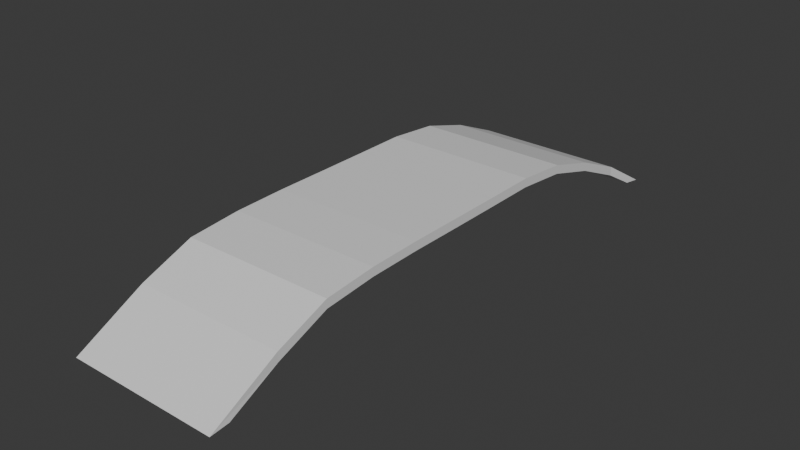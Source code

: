 # Source: Brudge.blend  (saved by Blender 4.5.90; exported with 4.5.12 LTS)
import bpy
from mathutils import Matrix  # noqa: F401  (used for matrix-valued properties, if any)

bpy.ops.wm.read_factory_settings(use_empty=True)
scene = bpy.context.scene
scene.name = 'Scene'

# ---- collections
col_collection = bpy.data.collections.new('Collection'); scene.collection.children.link(col_collection)

# ---- materials (node trees are filled in below, after node groups)
mat_material = bpy.data.materials.new('Material')
mat_material.alpha_threshold = 0.0
mat_material.roughness = 0.5
mat_material.line_color = (0.0, 0.0, 0.0, 1.0)

# ---- material node trees
mat_material.use_nodes = True; mat_material.node_tree.nodes.clear()
_N = mat_material.node_tree.nodes; _L = mat_material.node_tree.links
n0 = _N.new('ShaderNodeOutputMaterial'); n0.name = 'Material Output'; n0.location = (200, 100)
n1 = _N.new('ShaderNodeBsdfPrincipled'); n1.name = 'Principled BSDF'; n1.location = (-200, 100)
n1.inputs[3].default_value = 1.45
_L.new(n1.outputs[0], n0.inputs[0])
n0.is_active_output = True

# ---- world
world_world = bpy.data.worlds.new('World'); scene.world = world_world
world_world.use_nodes = True; world_world.node_tree.nodes.clear()
_N = world_world.node_tree.nodes; _L = world_world.node_tree.links
n0 = _N.new('ShaderNodeOutputWorld'); n0.name = 'World Output'; n0.location = (200, 100)
n1 = _N.new('ShaderNodeBackground'); n1.name = 'Background'; n1.location = (-200, 100)
n1.inputs[0].default_value = (0.05088, 0.05088, 0.05088, 1.0)
_L.new(n1.outputs[0], n0.inputs[0])
n0.is_active_output = True
world_world.color = (0.05088, 0.05088, 0.05088)
world_world.sun_shadow_jitter_overblur = 0.0

# ---- meshes
me_cube = bpy.data.meshes.new('Cube')
me_cube.from_pydata([(1.0, 3.097, -0.2511), (1.0, 3.097, -0.3733), (1.0, -3.097, -0.02056), (1.0, -3.097, -0.1426), (-1.0, 3.097, -0.2511), (-1.0, 3.097, -0.3733), (-1.0, -3.097, -0.02057), (-1.0, -3.097, -0.1426), (-1.0, 2.409, -0.06785), (-1.0, 1.721, 0.1311), (-1.0, 1.032, 0.1973), (-1.0, 0.3441, 0.1947), (-1.0, -0.3441, 0.1947), (-1.0, -1.032, 0.1973), (-1.0, -1.721, 0.1857), (-1.0, -2.409, 0.1275), (1.0, 2.409, 0.04717), (1.0, 1.721, 0.248), (1.0, 1.032, 0.3135), (1.0, 0.3441, 0.3119), (1.0, -0.3441, 0.3119), (1.0, -1.032, 0.3135), (1.0, -1.721, 0.3002), (1.0, -2.409, 0.2431), (-1.0, -2.409, 0.2431), (-1.0, -1.721, 0.3002), (-1.0, -1.032, 0.3135), (-1.0, -0.3441, 0.3119), (-1.0, 0.3441, 0.3119), (-1.0, 1.032, 0.3135), (-1.0, 1.721, 0.248), (-1.0, 2.409, 0.04717), (1.0, -2.409, 0.1275), (1.0, -1.721, 0.1857), (1.0, -1.032, 0.1973), (1.0, -0.3441, 0.1947), (1.0, 0.3441, 0.1947), (1.0, 1.032, 0.1973), (1.0, 1.721, 0.1311), (1.0, 2.409, -0.06785), (1.054, 3.489, -0.6057), (-0.9455, 3.489, -0.6057), (1.054, 3.746, -0.6505), (-0.9455, 3.746, -0.6505), (-0.984, -3.76, -0.4533), (-0.984, -4.004, -0.4742), (1.016, -4.004, -0.4742), (1.016, -3.76, -0.4533)], [], [(23, 24, 6, 2), (7, 3, 47, 44), (8, 31, 4, 5), (15, 32, 3, 7), (32, 23, 2, 3), (0, 1, 40, 42), (1, 0, 16, 39), (39, 16, 17, 38), (38, 17, 18, 37), (37, 18, 19, 36), (36, 19, 20, 35), (35, 20, 21, 34), (34, 21, 22, 33), (33, 22, 23, 32), (5, 1, 39, 8), (8, 39, 38, 9), (9, 38, 37, 10), (10, 37, 36, 11), (11, 36, 35, 12), (12, 35, 34, 13), (13, 34, 33, 14), (14, 33, 32, 15), (7, 6, 24, 15), (15, 24, 25, 14), (14, 25, 26, 13), (13, 26, 27, 12), (12, 27, 28, 11), (11, 28, 29, 10), (10, 29, 30, 9), (9, 30, 31, 8), (0, 4, 31, 16), (16, 31, 30, 17), (17, 30, 29, 18), (18, 29, 28, 19), (19, 28, 27, 20), (20, 27, 26, 21), (21, 26, 25, 22), (22, 25, 24, 23), (41, 43, 42, 40), (5, 4, 43, 41), (1, 5, 41, 40), (4, 0, 42, 43), (47, 46, 45, 44), (2, 6, 45, 46), (3, 2, 46, 47), (6, 7, 44, 45)])
_uv = me_cube.uv_layers.new(name='UVMap')
_uv.uv.foreach_set('vector', [0.659, 0.6131, 0.6603, 0.3551, 0.7521, 0.3556, 0.7508, 0.6135, 0.7638, 0.8812, 0.7638, 0.6232, 0.8494, 0.6212, 0.8494, 0.8792, 0.7071, 0.2803, 0.7068, 0.2655, 0.7964, 0.3019, 0.7968, 0.3177, 0.6749, 0.8812, 0.6749, 0.6232, 0.7638, 0.6232, 0.7638, 0.8812, 0.08523, 0.2011, 0.08489, 0.216, -0.003096, 0.1799, -0.002737, 0.1642, 0.7964, 0.1684, 0.7968, 0.1527, 0.8481, 0.1238, 0.8812, 0.1188, 0.7968, 0.1527, 0.7964, 0.1684, 0.7068, 0.2049, 0.7071, 0.19, 0.7071, 0.19, 0.7068, 0.2049, 0.6175, 0.2288, 0.6178, 0.2137, 0.6178, 0.2137, 0.6175, 0.2288, 0.5285, 0.2352, 0.5288, 0.2202, 0.5288, 0.2202, 0.5285, 0.2352, 0.4397, 0.233, 0.4401, 0.2178, 0.4401, 0.2178, 0.4397, 0.233, 0.351, 0.2309, 0.3513, 0.2158, 0.3513, 0.2158, 0.351, 0.2309, 0.2622, 0.2291, 0.2626, 0.2141, 0.2626, 0.2141, 0.2622, 0.2291, 0.1735, 0.2254, 0.1738, 0.2106, 0.1738, 0.2106, 0.1735, 0.2254, 0.08489, 0.216, 0.08523, 0.2011, -0.0352, 0.8812, -0.0352, 0.6232, 0.0535, 0.6232, 0.0535, 0.8812, 0.0535, 0.8812, 0.0535, 0.6232, 0.1422, 0.6232, 0.1422, 0.8812, 0.1422, 0.8812, 0.1422, 0.6232, 0.231, 0.6232, 0.231, 0.8812, 0.231, 0.8812, 0.231, 0.6232, 0.3198, 0.6232, 0.3198, 0.8812, 0.3198, 0.8812, 0.3198, 0.6232, 0.4086, 0.6232, 0.4086, 0.8812, 0.4086, 0.8812, 0.4086, 0.6232, 0.4974, 0.6232, 0.4974, 0.8812, 0.4974, 0.8812, 0.4974, 0.6232, 0.5861, 0.6232, 0.5861, 0.8812, 0.5861, 0.8812, 0.5861, 0.6232, 0.6749, 0.6232, 0.6749, 0.8812, -0.002737, 0.3061, -0.003096, 0.2904, 0.08489, 0.2544, 0.08523, 0.2693, 0.08523, 0.2693, 0.08489, 0.2544, 0.1735, 0.245, 0.1738, 0.2597, 0.1738, 0.2597, 0.1735, 0.245, 0.2622, 0.2412, 0.2626, 0.2562, 0.2626, 0.2562, 0.2622, 0.2412, 0.351, 0.2394, 0.3513, 0.2545, 0.3513, 0.2545, 0.351, 0.2394, 0.4397, 0.2374, 0.4401, 0.2525, 0.4401, 0.2525, 0.4397, 0.2374, 0.5285, 0.2352, 0.5288, 0.2502, 0.5288, 0.2502, 0.5285, 0.2352, 0.6175, 0.2416, 0.6178, 0.2567, 0.6178, 0.2567, 0.6175, 0.2416, 0.7068, 0.2655, 0.7071, 0.2803, -0.04086, 0.6096, -0.03957, 0.3516, 0.04476, 0.352, 0.04347, 0.61, 0.04347, 0.61, 0.04476, 0.352, 0.1304, 0.3524, 0.1291, 0.6104, 0.1291, 0.6104, 0.1304, 0.3524, 0.2178, 0.3529, 0.2165, 0.6109, 0.2165, 0.6109, 0.2178, 0.3529, 0.3062, 0.3533, 0.3049, 0.6113, 0.3049, 0.6113, 0.3062, 0.3533, 0.3945, 0.3538, 0.3932, 0.6118, 0.3932, 0.6118, 0.3945, 0.3538, 0.4828, 0.3542, 0.4815, 0.6122, 0.4815, 0.6122, 0.4828, 0.3542, 0.5712, 0.3546, 0.57, 0.6126, 0.57, 0.6126, 0.5712, 0.3546, 0.6603, 0.3551, 0.659, 0.6131, -0.08573, 0.8742, -0.1188, 0.8742, -0.1188, 0.6162, -0.08573, 0.6162, 0.7968, 0.3177, 0.7964, 0.3019, 0.8812, 0.3516, 0.8481, 0.3466, -0.0352, 0.6232, -0.0352, 0.8812, -0.08573, 0.8742, -0.08573, 0.6162, -0.03957, 0.3516, -0.04086, 0.6096, -0.1188, 0.6162, -0.1175, 0.3582, 0.8494, 0.6212, 0.8809, 0.6212, 0.8809, 0.8792, 0.8494, 0.8792, 0.7508, 0.6135, 0.7521, 0.3556, 0.8746, 0.3582, 0.8733, 0.6162, -0.002737, 0.1642, -0.003096, 0.1799, -0.1188, 0.1188, -0.08733, 0.1222, -0.003096, 0.2904, -0.002737, 0.3061, -0.08733, 0.3482, -0.1188, 0.3516])
me_cube.materials.append(mat_material)
me_cube.use_mirror_vertex_groups = False
me_cube.update()

# ---- objects
ob_cube = bpy.data.objects.new('Cube', me_cube)

# ---- transforms, parenting, visibility, modifiers, constraints
ob_cube.location = (0.0, 0.0, 0.0)
ob_cube.lock_rotations_4d = False
ob_cube.empty_display_type = 'ARROWS'
ob_cube.lineart.crease_threshold = 0.0

# ---- collection membership
col_collection.objects.link(ob_cube)

# ---- scene / render settings (as saved in the file)
scene.frame_start = 1; scene.frame_end = 250; scene.frame_set(1)
scene.render.engine = 'BLENDER_EEVEE_NEXT'
bpy.context.view_layer.update()

# ---- added for rendering (the .blend has no active camera and no usable light): camera, sun
cam_auto = bpy.data.cameras.new('AutoCamera')
cam_auto.lens = 50.0
cam_auto.sensor_width = 36.0
cam_auto.clip_end = 1000.0
ob_auto_camera = bpy.data.objects.new('AutoCamera', cam_auto)
scene.collection.objects.link(ob_auto_camera)
ob_auto_camera.location = (7.49883, -9.09538, 5.80876)
ob_auto_camera.rotation_euler = (1.09748, -7.21219e-08, 0.694738)
scene.camera = ob_auto_camera
light_auto_sun = bpy.data.lights.new('AutoSun', 'SUN')
light_auto_sun.energy = 3.0
light_auto_sun.angle = 0.0523599
ob_auto_sun = bpy.data.objects.new('AutoSun', light_auto_sun)
scene.collection.objects.link(ob_auto_sun)
ob_auto_sun.rotation_euler = (0.872665, 0.174533, 0.523599)
bpy.context.view_layer.update()
